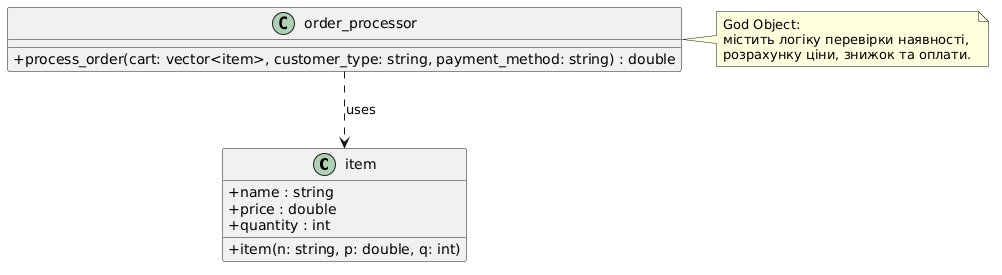

The diagram above was rendered by PlantUML. Its source (embedded in the PNG):
@startuml
skinparam classAttributeIconSize 0

class item {
    + name : string
    + price : double
    + quantity : int
    + item(n: string, p: double, q: int)
}

class order_processor {
    + process_order(cart: vector<item>, customer_type: string, payment_method: string) : double
}

order_processor ..> item : "uses"
note right of order_processor
  God Object: 
  містить логіку перевірки наявності, 
  розрахунку ціни, знижок та оплати.
end note
@enduml